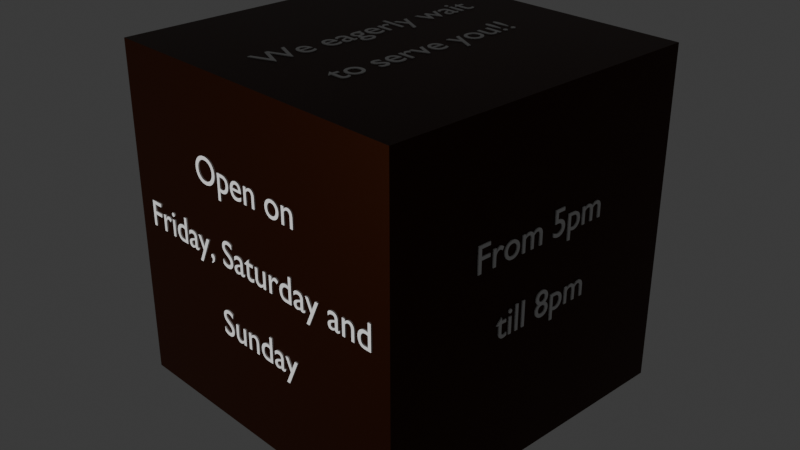 # Source: cube.blend  (saved by Blender 4.0.36; exported with 4.5.12 LTS)
import bpy
from mathutils import Matrix  # noqa: F401  (used for matrix-valued properties, if any)

bpy.ops.wm.read_factory_settings(use_empty=True)
scene = bpy.context.scene
scene.name = 'Scene'

# ---- collections
col_collection = bpy.data.collections.new('Collection'); scene.collection.children.link(col_collection)

# ---- materials (node trees are filled in below, after node groups)
mat_material = bpy.data.materials.new('Material')
mat_material.alpha_threshold = 0.0
mat_material.use_transparent_shadow = False
mat_material.roughness = 0.5
mat_material.line_color = (0.0, 0.0, 0.0, 1.0)

# ---- material node trees
mat_material.use_nodes = True; mat_material.node_tree.nodes.clear()
_N = mat_material.node_tree.nodes; _L = mat_material.node_tree.links
n0 = _N.new('ShaderNodeOutputMaterial'); n0.name = 'Material Output'; n0.location = (300, 300)
n1 = _N.new('ShaderNodeBsdfPrincipled'); n1.name = 'Principled BSDF'; n1.location = (10, 300)
n1.inputs[0].default_value = (0.04351, 0.008364, 0.0, 1.0)
n1.inputs[1].default_value = 0.8532
n1.inputs[2].default_value = 0.3991
n1.inputs[3].default_value = 1.45
_L.new(n1.outputs[0], n0.inputs[0])
n0.is_active_output = True

# ---- world
world_world = bpy.data.worlds.new('World'); scene.world = world_world
world_world.use_nodes = True; world_world.node_tree.nodes.clear()
_N = world_world.node_tree.nodes; _L = world_world.node_tree.links
n0 = _N.new('ShaderNodeOutputWorld'); n0.name = 'World Output'; n0.location = (300, 300)
n1 = _N.new('ShaderNodeBackground'); n1.name = 'Background'; n1.location = (10, 300)
n1.inputs[0].default_value = (0.05088, 0.05088, 0.05088, 1.0)
_L.new(n1.outputs[0], n0.inputs[0])
n0.is_active_output = True
world_world.color = (0.05088, 0.05088, 0.05088)
world_world.use_sun_shadow = False
world_world.sun_shadow_jitter_overblur = 0.0

# ---- cameras
cam_camera = bpy.data.cameras.new('Camera')
cam_camera.clip_end = 100.0
cam_camera.ortho_scale = 7.314

# ---- lights
light_light = bpy.data.lights.new('Light', 'POINT')
light_light.transmission_factor = 0.0
light_light.use_soft_falloff = False
light_light.energy = 5000.0
light_light.shadow_soft_size = 0.1
light_light.shadow_maximum_resolution = 0.006
light_light.use_absolute_resolution = True

# ---- meshes
me_cube = bpy.data.meshes.new('Cube')
me_cube.from_pydata([(1.0, 1.0, 1.0), (1.0, 1.0, -1.0), (1.0, -1.0, 1.0), (1.0, -1.0, -1.0), (-1.0, 1.0, 1.0), (-1.0, 1.0, -1.0), (-1.0, -1.0, 1.0), (-1.0, -1.0, -1.0)], [], [(0, 4, 6, 2), (3, 2, 6, 7), (7, 6, 4, 5), (5, 1, 3, 7), (1, 0, 2, 3), (5, 4, 0, 1)])
_uv = me_cube.uv_layers.new(name='UVMap')
_uv.uv.foreach_set('vector', [0.625, 0.5, 0.875, 0.5, 0.875, 0.75, 0.625, 0.75, 0.375, 0.75, 0.625, 0.75, 0.625, 1.0, 0.375, 1.0, 0.375, 0.0, 0.625, 0.0, 0.625, 0.25, 0.375, 0.25, 0.125, 0.5, 0.375, 0.5, 0.375, 0.75, 0.125, 0.75, 0.375, 0.5, 0.625, 0.5, 0.625, 0.75, 0.375, 0.75, 0.375, 0.25, 0.625, 0.25, 0.625, 0.5, 0.375, 0.5])
me_cube.materials.append(mat_material)
me_cube.use_mirror_vertex_groups = False
me_cube.update()

# ---- curves / text
txt_text = bpy.data.curves.new('Text', 'FONT')
txt_text.dimensions = '2D'
txt_text.body = 'Open on \nFriday, Saturday and\n Sunday'
txt_text.extrude = 0.04
txt_text.align_x = 'CENTER'
txt_text.space_line = 1.9
txt_text_001 = bpy.data.curves.new('Text.001', 'FONT')
txt_text_001.dimensions = '2D'
txt_text_001.body = 'From 5pm\n till 8pm'
txt_text_001.extrude = 0.04
txt_text_001.align_x = 'CENTER'
txt_text_001.space_line = 1.9
txt_text_002 = bpy.data.curves.new('Text.002', 'FONT')
txt_text_002.dimensions = '2D'
txt_text_002.body = 'Spend your \nweekends here \nwith your\nclose ones'
txt_text_002.extrude = 0.04
txt_text_002.align_x = 'CENTER'
txt_text_002.space_line = 1.9
txt_text_003 = bpy.data.curves.new('Text.003', 'FONT')
txt_text_003.dimensions = '2D'
txt_text_003.body = 'Get refreshed\nin this paradise '
txt_text_003.extrude = 0.04
txt_text_003.align_x = 'CENTER'
txt_text_003.space_line = 1.9
txt_text_004 = bpy.data.curves.new('Text.004', 'FONT')
txt_text_004.dimensions = '2D'
txt_text_004.body = 'We eagerly wait\nto serve you!!'
txt_text_004.extrude = 0.04
txt_text_004.align_x = 'CENTER'
txt_text_004.space_line = 1.9
txt_text_005 = bpy.data.curves.new('Text.005', 'FONT')
txt_text_005.dimensions = '2D'
txt_text_005.body = 'Taste\nthe best coffee you\n would ever \nexperience!!'
txt_text_005.extrude = 0.04
txt_text_005.align_x = 'CENTER'
txt_text_005.space_line = 1.9

# ---- objects
ob_cube = bpy.data.objects.new('Cube', me_cube)
ob_light = bpy.data.objects.new('Light', light_light)
ob_camera = bpy.data.objects.new('Camera', cam_camera)
ob_text = bpy.data.objects.new('Text', txt_text)
ob_text_001 = bpy.data.objects.new('Text.001', txt_text_001)
ob_text_002 = bpy.data.objects.new('Text.002', txt_text_002)
ob_text_003 = bpy.data.objects.new('Text.003', txt_text_003)
ob_text_004 = bpy.data.objects.new('Text.004', txt_text_004)
ob_text_005 = bpy.data.objects.new('Text.005', txt_text_005)

# ---- transforms, parenting, visibility, modifiers, constraints
ob_cube.location = (0.009224, -0.0007699, 0.03064)
ob_cube.scale = (1.84, 1.84, 1.84)
ob_cube.lock_rotations_4d = False
ob_cube.empty_display_type = 'ARROWS'
ob_cube.lineart.crease_threshold = 0.0
ob_light.location = (-0.04661, -14.66, 1.12)
ob_light.rotation_euler = (0.6503, 0.05522, 1.866)
ob_light.lock_rotations_4d = False
ob_light.empty_display_type = 'ARROWS'
ob_light.color = (0.0, 0.0, 0.0, 0.0)
ob_light.lineart.crease_threshold = 0.0
ob_camera.location = (7.359, -6.926, 4.958)
ob_camera.rotation_euler = (1.109, 0.0, 0.8149)
ob_camera.lock_rotations_4d = False
ob_camera.empty_display_type = 'ARROWS'
ob_camera.color = (0.0, 0.0, 0.0, 0.0)
ob_camera.display_type = 'WIRE'
ob_camera.lineart.crease_threshold = 0.0
ob_text.location = (0.01404, -1.84, 0.7551)
ob_text.rotation_euler = (1.571, 0.0, 0.0)
ob_text.scale = (0.4034, 0.4034, 0.4034)
ob_text_001.location = (1.845, -0.01622, 0.4126)
ob_text_001.rotation_euler = (1.571, 0.0, 1.571)
ob_text_001.scale = (0.4034, 0.4034, 0.4034)
ob_text_002.location = (0.01404, 1.838, 1.017)
ob_text_002.rotation_euler = (1.571, 0.0, 3.142)
ob_text_002.scale = (0.4034, 0.4034, 0.4034)
ob_text_003.location = (-1.832, -0.01622, 0.4126)
ob_text_003.rotation_euler = (1.571, 0.0, 4.712)
ob_text_003.scale = (0.4034, 0.4034, 0.4034)
ob_text_004.location = (-0.2707, -0.01622, 1.862)
ob_text_004.rotation_euler = (0.0, 0.0, 1.571)
ob_text_004.scale = (0.4034, 0.4034, 0.4034)
ob_text_005.location = (1.029, -0.01622, -1.804)
ob_text_005.rotation_euler = (3.142, 0.0, 1.571)
ob_text_005.scale = (0.4034, 0.4034, 0.4034)

# ---- collection membership
col_collection.objects.link(ob_cube)
col_collection.objects.link(ob_light)
col_collection.objects.link(ob_camera)
col_collection.objects.link(ob_text)
col_collection.objects.link(ob_text_001)
col_collection.objects.link(ob_text_002)
col_collection.objects.link(ob_text_003)
col_collection.objects.link(ob_text_004)
col_collection.objects.link(ob_text_005)

# ---- scene / render settings (as saved in the file)
scene.camera = ob_camera
scene.frame_start = 1; scene.frame_end = 250; scene.frame_set(1)
scene.render.engine = 'BLENDER_EEVEE_NEXT'
scene.cycles.sampling_pattern = 'TABULATED_SOBOL'
bpy.context.view_layer.update()
